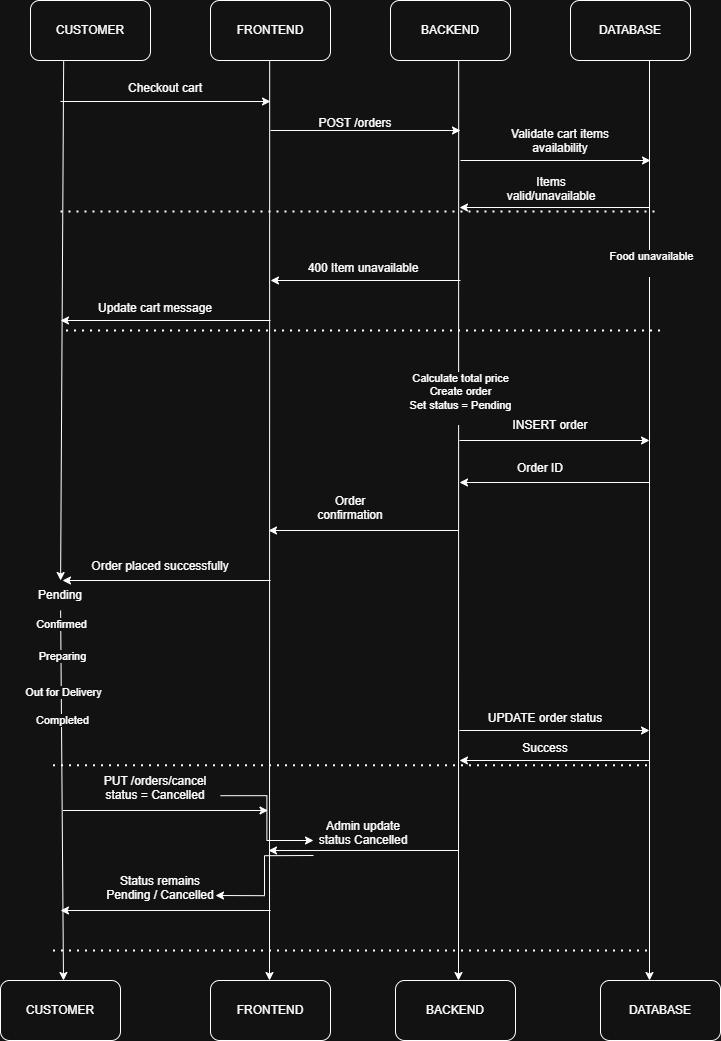

The diagram above was exported from draw.io. Its source (the exported page's mxGraphModel, read from the mxfile embedded in the PNG):
<mxGraphModel dx="3184" dy="1056" grid="1" gridSize="10" guides="1" tooltips="1" connect="1" arrows="1" fold="1" page="1" pageScale="1" pageWidth="850" pageHeight="1100" math="0" shadow="0">
  <root>
    <mxCell id="0" />
    <mxCell id="1" parent="0" />
    <mxCell id="_9Mzp3ThdSKGCF5J2L4T-1" parent="1" style="rounded=1;whiteSpace=wrap;html=1;" value="CUSTOMER" vertex="1">
      <mxGeometry height="60" width="120" x="80" y="40" as="geometry" />
    </mxCell>
    <mxCell id="_9Mzp3ThdSKGCF5J2L4T-2" parent="1" style="rounded=1;whiteSpace=wrap;html=1;" value="FRONTEND" vertex="1">
      <mxGeometry height="60" width="120" x="260" y="40" as="geometry" />
    </mxCell>
    <mxCell id="_9Mzp3ThdSKGCF5J2L4T-3" parent="1" style="rounded=1;whiteSpace=wrap;html=1;" value="BACKEND" vertex="1">
      <mxGeometry height="60" width="120" x="440" y="40" as="geometry" />
    </mxCell>
    <mxCell id="_9Mzp3ThdSKGCF5J2L4T-4" parent="1" style="rounded=1;whiteSpace=wrap;html=1;" value="DATABASE" vertex="1">
      <mxGeometry height="60" width="120" x="620" y="40" as="geometry" />
    </mxCell>
    <mxCell id="_9Mzp3ThdSKGCF5J2L4T-5" edge="1" parent="1" source="_9Mzp3ThdSKGCF5J2L4T-36" style="rounded=0;orthogonalLoop=1;jettySize=auto;html=1;">
      <mxGeometry relative="1" as="geometry">
        <mxPoint x="113.17000000000002" y="100" as="sourcePoint" />
        <mxPoint x="113" y="1020" as="targetPoint" />
      </mxGeometry>
    </mxCell>
    <mxCell id="_9Mzp3ThdSKGCF5J2L4T-38" connectable="0" parent="_9Mzp3ThdSKGCF5J2L4T-5" style="edgeLabel;html=1;align=center;verticalAlign=middle;resizable=0;points=[];" value="Confirmed" vertex="1">
      <mxGeometry relative="1" x="-0.9307" y="-1" as="geometry">
        <mxPoint as="offset" />
      </mxGeometry>
    </mxCell>
    <mxCell id="_9Mzp3ThdSKGCF5J2L4T-39" connectable="0" parent="_9Mzp3ThdSKGCF5J2L4T-5" style="edgeLabel;html=1;align=center;verticalAlign=middle;resizable=0;points=[];" value="Preparing" vertex="1">
      <mxGeometry relative="1" x="-0.7623" as="geometry">
        <mxPoint as="offset" />
      </mxGeometry>
    </mxCell>
    <mxCell id="_9Mzp3ThdSKGCF5J2L4T-40" connectable="0" parent="_9Mzp3ThdSKGCF5J2L4T-5" style="edgeLabel;html=1;align=center;verticalAlign=middle;resizable=0;points=[];" value="Out for Delivery" vertex="1">
      <mxGeometry relative="1" x="-0.5693" as="geometry">
        <mxPoint as="offset" />
      </mxGeometry>
    </mxCell>
    <mxCell id="_9Mzp3ThdSKGCF5J2L4T-41" connectable="0" parent="_9Mzp3ThdSKGCF5J2L4T-5" style="edgeLabel;html=1;align=center;verticalAlign=middle;resizable=0;points=[];" value="Completed" vertex="1">
      <mxGeometry relative="1" x="-0.4159" y="-1" as="geometry">
        <mxPoint as="offset" />
      </mxGeometry>
    </mxCell>
    <mxCell id="_9Mzp3ThdSKGCF5J2L4T-6" edge="1" parent="1" style="rounded=0;orthogonalLoop=1;jettySize=auto;html=1;">
      <mxGeometry relative="1" as="geometry">
        <mxPoint x="319.17" y="100" as="sourcePoint" />
        <mxPoint x="319" y="1020" as="targetPoint" />
      </mxGeometry>
    </mxCell>
    <mxCell id="_9Mzp3ThdSKGCF5J2L4T-7" edge="1" parent="1" style="rounded=0;orthogonalLoop=1;jettySize=auto;html=1;">
      <mxGeometry relative="1" as="geometry">
        <mxPoint x="508.17" y="100" as="sourcePoint" />
        <mxPoint x="508" y="1020" as="targetPoint" />
      </mxGeometry>
    </mxCell>
    <mxCell id="_9Mzp3ThdSKGCF5J2L4T-27" connectable="0" parent="_9Mzp3ThdSKGCF5J2L4T-7" style="edgeLabel;html=1;align=center;verticalAlign=middle;resizable=0;points=[];" value="&lt;div&gt;Calculate total price&lt;/div&gt;&lt;div&gt;Create order&lt;/div&gt;&lt;div&gt;Set status = Pending&lt;/div&gt;&lt;div&gt;&lt;br&gt;&lt;/div&gt;" vertex="1">
      <mxGeometry relative="1" x="-0.2886" as="geometry">
        <mxPoint y="8" as="offset" />
      </mxGeometry>
    </mxCell>
    <mxCell id="_9Mzp3ThdSKGCF5J2L4T-8" edge="1" parent="1" style="rounded=0;orthogonalLoop=1;jettySize=auto;html=1;">
      <mxGeometry relative="1" as="geometry">
        <mxPoint x="699" y="100" as="sourcePoint" />
        <mxPoint x="699" y="1020" as="targetPoint" />
      </mxGeometry>
    </mxCell>
    <mxCell id="_9Mzp3ThdSKGCF5J2L4T-26" connectable="0" parent="_9Mzp3ThdSKGCF5J2L4T-8" style="edgeLabel;html=1;align=center;verticalAlign=middle;resizable=0;points=[];" value="&lt;div&gt;Food unavailable&lt;/div&gt;&lt;div&gt;&lt;br&gt;&lt;/div&gt;" vertex="1">
      <mxGeometry relative="1" x="-0.5882" as="geometry">
        <mxPoint y="13" as="offset" />
      </mxGeometry>
    </mxCell>
    <mxCell id="_9Mzp3ThdSKGCF5J2L4T-9" parent="1" style="text;html=1;whiteSpace=wrap;strokeColor=none;fillColor=none;align=center;verticalAlign=middle;rounded=0;" value="&lt;div&gt;Checkout cart&lt;/div&gt;&lt;div&gt;&lt;br&gt;&lt;/div&gt;" vertex="1">
      <mxGeometry height="30" width="90" x="170" y="120" as="geometry" />
    </mxCell>
    <mxCell id="_9Mzp3ThdSKGCF5J2L4T-10" edge="1" parent="1" style="endArrow=classic;html=1;rounded=0;" value="">
      <mxGeometry height="50" relative="1" width="50" as="geometry">
        <mxPoint x="110" y="141" as="sourcePoint" />
        <mxPoint x="320" y="141" as="targetPoint" />
      </mxGeometry>
    </mxCell>
    <mxCell id="_9Mzp3ThdSKGCF5J2L4T-11" edge="1" parent="1" style="endArrow=classic;html=1;rounded=0;" value="">
      <mxGeometry height="50" relative="1" width="50" as="geometry">
        <mxPoint x="320" y="170" as="sourcePoint" />
        <mxPoint x="510" y="170" as="targetPoint" />
      </mxGeometry>
    </mxCell>
    <mxCell id="_9Mzp3ThdSKGCF5J2L4T-12" edge="1" parent="1" style="endArrow=classic;html=1;rounded=0;" value="">
      <mxGeometry height="50" relative="1" width="50" as="geometry">
        <mxPoint x="510" y="200" as="sourcePoint" />
        <mxPoint x="700" y="200" as="targetPoint" />
      </mxGeometry>
    </mxCell>
    <mxCell id="_9Mzp3ThdSKGCF5J2L4T-13" parent="1" style="text;html=1;whiteSpace=wrap;strokeColor=none;fillColor=none;align=center;verticalAlign=middle;rounded=0;" value="&lt;div&gt;POST /orders&lt;/div&gt;&lt;div&gt;&lt;br&gt;&lt;/div&gt;" vertex="1">
      <mxGeometry height="40" width="90" x="360" y="150" as="geometry" />
    </mxCell>
    <mxCell id="_9Mzp3ThdSKGCF5J2L4T-14" parent="1" style="text;html=1;whiteSpace=wrap;strokeColor=none;fillColor=none;align=center;verticalAlign=middle;rounded=0;" value="&lt;div&gt;Validate cart items availability&lt;/div&gt;&lt;div&gt;&lt;br&gt;&lt;/div&gt;" vertex="1">
      <mxGeometry height="50" width="120" x="550" y="163" as="geometry" />
    </mxCell>
    <mxCell id="_9Mzp3ThdSKGCF5J2L4T-16" edge="1" parent="1" style="endArrow=classic;html=1;rounded=0;" value="">
      <mxGeometry height="50" relative="1" width="50" as="geometry">
        <mxPoint x="699" y="247" as="sourcePoint" />
        <mxPoint x="509" y="247" as="targetPoint" />
      </mxGeometry>
    </mxCell>
    <mxCell id="_9Mzp3ThdSKGCF5J2L4T-17" parent="1" style="text;html=1;whiteSpace=wrap;strokeColor=none;fillColor=none;align=center;verticalAlign=middle;rounded=0;" value="&lt;div&gt;Items valid/unavailable&lt;/div&gt;&lt;div&gt;&lt;br&gt;&lt;/div&gt;" vertex="1">
      <mxGeometry height="30" width="60" x="571" y="221" as="geometry" />
    </mxCell>
    <mxCell id="_9Mzp3ThdSKGCF5J2L4T-20" edge="1" parent="1" style="endArrow=none;dashed=1;html=1;dashPattern=1 3;strokeWidth=2;rounded=0;" value="">
      <mxGeometry height="50" relative="1" width="50" as="geometry">
        <mxPoint x="110" y="251" as="sourcePoint" />
        <mxPoint x="705" y="251" as="targetPoint" />
      </mxGeometry>
    </mxCell>
    <mxCell id="_9Mzp3ThdSKGCF5J2L4T-21" edge="1" parent="1" style="endArrow=classic;html=1;rounded=0;" value="">
      <mxGeometry height="50" relative="1" width="50" as="geometry">
        <mxPoint x="510" y="320" as="sourcePoint" />
        <mxPoint x="320" y="320" as="targetPoint" />
      </mxGeometry>
    </mxCell>
    <mxCell id="_9Mzp3ThdSKGCF5J2L4T-22" parent="1" style="text;html=1;whiteSpace=wrap;strokeColor=none;fillColor=none;align=center;verticalAlign=middle;rounded=0;" value="&lt;div&gt;400 Item unavailable&lt;/div&gt;&lt;div&gt;&lt;br&gt;&lt;/div&gt;" vertex="1">
      <mxGeometry height="50" width="120" x="353" y="290" as="geometry" />
    </mxCell>
    <mxCell id="_9Mzp3ThdSKGCF5J2L4T-23" edge="1" parent="1" style="endArrow=classic;html=1;rounded=0;" value="">
      <mxGeometry height="50" relative="1" width="50" as="geometry">
        <mxPoint x="320" y="360" as="sourcePoint" />
        <mxPoint x="110" y="360" as="targetPoint" />
      </mxGeometry>
    </mxCell>
    <mxCell id="_9Mzp3ThdSKGCF5J2L4T-24" parent="1" style="text;html=1;whiteSpace=wrap;strokeColor=none;fillColor=none;align=center;verticalAlign=middle;rounded=0;" value="&lt;div&gt;Update cart message&lt;/div&gt;&lt;div&gt;&lt;br&gt;&lt;/div&gt;" vertex="1">
      <mxGeometry height="50" width="130" x="140" y="330" as="geometry" />
    </mxCell>
    <mxCell id="_9Mzp3ThdSKGCF5J2L4T-25" edge="1" parent="1" style="endArrow=none;dashed=1;html=1;dashPattern=1 3;strokeWidth=2;rounded=0;" value="">
      <mxGeometry height="50" relative="1" width="50" as="geometry">
        <mxPoint x="115.5" y="370" as="sourcePoint" />
        <mxPoint x="710.5" y="370" as="targetPoint" />
      </mxGeometry>
    </mxCell>
    <mxCell id="_9Mzp3ThdSKGCF5J2L4T-28" edge="1" parent="1" style="endArrow=classic;html=1;rounded=0;" value="">
      <mxGeometry height="50" relative="1" width="50" as="geometry">
        <mxPoint x="509" y="480" as="sourcePoint" />
        <mxPoint x="699" y="480" as="targetPoint" />
      </mxGeometry>
    </mxCell>
    <mxCell id="_9Mzp3ThdSKGCF5J2L4T-29" parent="1" style="text;html=1;whiteSpace=wrap;strokeColor=none;fillColor=none;align=center;verticalAlign=middle;rounded=0;" value="&lt;div&gt;INSERT order&lt;/div&gt;&lt;div&gt;&lt;br&gt;&lt;/div&gt;" vertex="1">
      <mxGeometry height="40" width="80" x="560" y="452" as="geometry" />
    </mxCell>
    <mxCell id="_9Mzp3ThdSKGCF5J2L4T-30" edge="1" parent="1" style="endArrow=classic;html=1;rounded=0;" value="">
      <mxGeometry height="50" relative="1" width="50" as="geometry">
        <mxPoint x="699" y="522" as="sourcePoint" />
        <mxPoint x="509" y="522" as="targetPoint" />
      </mxGeometry>
    </mxCell>
    <mxCell id="_9Mzp3ThdSKGCF5J2L4T-31" parent="1" style="text;html=1;whiteSpace=wrap;strokeColor=none;fillColor=none;align=center;verticalAlign=middle;rounded=0;" value="&lt;div&gt;Order ID&lt;/div&gt;&lt;div&gt;&lt;br&gt;&lt;/div&gt;" vertex="1">
      <mxGeometry height="30" width="60" x="560" y="500" as="geometry" />
    </mxCell>
    <mxCell id="_9Mzp3ThdSKGCF5J2L4T-32" edge="1" parent="1" style="endArrow=classic;html=1;rounded=0;" value="">
      <mxGeometry height="50" relative="1" width="50" as="geometry">
        <mxPoint x="508" y="570" as="sourcePoint" />
        <mxPoint x="318" y="570" as="targetPoint" />
      </mxGeometry>
    </mxCell>
    <mxCell id="_9Mzp3ThdSKGCF5J2L4T-33" parent="1" style="text;html=1;whiteSpace=wrap;strokeColor=none;fillColor=none;align=center;verticalAlign=middle;rounded=0;" value="&lt;div&gt;Order confirmation&lt;/div&gt;&lt;div&gt;&lt;br&gt;&lt;/div&gt;" vertex="1">
      <mxGeometry height="50" width="100" x="350" y="530" as="geometry" />
    </mxCell>
    <mxCell id="_9Mzp3ThdSKGCF5J2L4T-34" edge="1" parent="1" style="endArrow=classic;html=1;rounded=0;" value="">
      <mxGeometry height="50" relative="1" width="50" as="geometry">
        <mxPoint x="320" y="620" as="sourcePoint" />
        <mxPoint x="112" y="620" as="targetPoint" />
      </mxGeometry>
    </mxCell>
    <mxCell id="_9Mzp3ThdSKGCF5J2L4T-35" parent="1" style="text;html=1;whiteSpace=wrap;strokeColor=none;fillColor=none;align=center;verticalAlign=middle;rounded=0;" value="&lt;div&gt;Order placed successfully&lt;/div&gt;&lt;div&gt;&lt;br&gt;&lt;/div&gt;" vertex="1">
      <mxGeometry height="60" width="180" x="120" y="583" as="geometry" />
    </mxCell>
    <mxCell id="_9Mzp3ThdSKGCF5J2L4T-37" edge="1" parent="1" style="rounded=0;orthogonalLoop=1;jettySize=auto;html=1;" target="_9Mzp3ThdSKGCF5J2L4T-36" value="">
      <mxGeometry relative="1" as="geometry">
        <mxPoint x="113.17000000000002" y="100" as="sourcePoint" />
        <mxPoint x="113.17000000000002" y="960.761951264881" as="targetPoint" />
      </mxGeometry>
    </mxCell>
    <mxCell id="_9Mzp3ThdSKGCF5J2L4T-36" parent="1" style="text;html=1;whiteSpace=wrap;strokeColor=none;fillColor=none;align=center;verticalAlign=middle;rounded=0;" value="Pending" vertex="1">
      <mxGeometry height="30" width="60" x="80" y="620" as="geometry" />
    </mxCell>
    <mxCell id="_9Mzp3ThdSKGCF5J2L4T-42" edge="1" parent="1" style="endArrow=classic;html=1;rounded=0;" value="">
      <mxGeometry height="50" relative="1" width="50" as="geometry">
        <mxPoint x="509" y="770" as="sourcePoint" />
        <mxPoint x="699" y="770" as="targetPoint" />
      </mxGeometry>
    </mxCell>
    <mxCell id="_9Mzp3ThdSKGCF5J2L4T-43" edge="1" parent="1" style="endArrow=classic;html=1;rounded=0;" value="">
      <mxGeometry height="50" relative="1" width="50" as="geometry">
        <mxPoint x="699" y="800" as="sourcePoint" />
        <mxPoint x="509" y="800" as="targetPoint" />
      </mxGeometry>
    </mxCell>
    <mxCell id="_9Mzp3ThdSKGCF5J2L4T-44" parent="1" style="text;html=1;whiteSpace=wrap;strokeColor=none;fillColor=none;align=center;verticalAlign=middle;rounded=0;" value="&lt;div&gt;UPDATE order status&lt;/div&gt;&lt;div&gt;&lt;br&gt;&lt;/div&gt;" vertex="1">
      <mxGeometry height="50" width="130" x="530" y="740" as="geometry" />
    </mxCell>
    <mxCell id="_9Mzp3ThdSKGCF5J2L4T-45" parent="1" style="text;html=1;whiteSpace=wrap;strokeColor=none;fillColor=none;align=center;verticalAlign=middle;rounded=0;" value="&lt;div&gt;Success&lt;/div&gt;&lt;div&gt;&lt;br&gt;&lt;/div&gt;" vertex="1">
      <mxGeometry height="30" width="60" x="565" y="780" as="geometry" />
    </mxCell>
    <mxCell id="_9Mzp3ThdSKGCF5J2L4T-46" edge="1" parent="1" style="endArrow=none;dashed=1;html=1;dashPattern=1 3;strokeWidth=2;rounded=0;" value="">
      <mxGeometry height="50" relative="1" width="50" as="geometry">
        <mxPoint x="102.5" y="804.78" as="sourcePoint" />
        <mxPoint x="697.5" y="804.78" as="targetPoint" />
      </mxGeometry>
    </mxCell>
    <mxCell id="_9Mzp3ThdSKGCF5J2L4T-47" edge="1" parent="1" style="endArrow=none;dashed=1;html=1;dashPattern=1 3;strokeWidth=2;rounded=0;" value="">
      <mxGeometry height="50" relative="1" width="50" as="geometry">
        <mxPoint x="102.5" y="990" as="sourcePoint" />
        <mxPoint x="697.5" y="990" as="targetPoint" />
      </mxGeometry>
    </mxCell>
    <mxCell id="_9Mzp3ThdSKGCF5J2L4T-48" edge="1" parent="1" style="endArrow=classic;html=1;rounded=0;" value="">
      <mxGeometry height="50" relative="1" width="50" as="geometry">
        <mxPoint x="112.5" y="850" as="sourcePoint" />
        <mxPoint x="317.5" y="850" as="targetPoint" />
      </mxGeometry>
    </mxCell>
    <mxCell id="_9Mzp3ThdSKGCF5J2L4T-49" parent="1" style="text;html=1;whiteSpace=wrap;strokeColor=none;fillColor=none;align=center;verticalAlign=middle;rounded=0;" value="&lt;div&gt;PUT /orders/cancel&lt;/div&gt;&lt;div&gt;status = Cancelled&lt;/div&gt;&lt;div&gt;&lt;br&gt;&lt;/div&gt;" vertex="1">
      <mxGeometry height="50" width="130" x="140" y="810" as="geometry" />
    </mxCell>
    <mxCell id="_9Mzp3ThdSKGCF5J2L4T-50" edge="1" parent="1" style="endArrow=classic;html=1;rounded=0;" value="">
      <mxGeometry height="50" relative="1" width="50" as="geometry">
        <mxPoint x="508" y="890" as="sourcePoint" />
        <mxPoint x="318" y="890" as="targetPoint" />
      </mxGeometry>
    </mxCell>
    <mxCell id="_9Mzp3ThdSKGCF5J2L4T-52" edge="1" parent="1" source="_9Mzp3ThdSKGCF5J2L4T-49" style="edgeStyle=orthogonalEdgeStyle;rounded=0;orthogonalLoop=1;jettySize=auto;html=1;" target="_9Mzp3ThdSKGCF5J2L4T-51" value="">
      <mxGeometry relative="1" as="geometry" />
    </mxCell>
    <mxCell id="_9Mzp3ThdSKGCF5J2L4T-56" edge="1" parent="1" source="_9Mzp3ThdSKGCF5J2L4T-51" style="edgeStyle=orthogonalEdgeStyle;rounded=0;orthogonalLoop=1;jettySize=auto;html=1;exitX=0;exitY=0.75;exitDx=0;exitDy=0;entryX=1;entryY=0.5;entryDx=0;entryDy=0;" target="_9Mzp3ThdSKGCF5J2L4T-55">
      <mxGeometry relative="1" as="geometry" />
    </mxCell>
    <mxCell id="_9Mzp3ThdSKGCF5J2L4T-51" parent="1" style="text;html=1;whiteSpace=wrap;strokeColor=none;fillColor=none;align=center;verticalAlign=middle;rounded=0;" value="&lt;div&gt;Admin update status Cancelled&lt;/div&gt;&lt;div&gt;&lt;br&gt;&lt;/div&gt;" vertex="1">
      <mxGeometry height="60" width="100" x="363" y="850" as="geometry" />
    </mxCell>
    <mxCell id="_9Mzp3ThdSKGCF5J2L4T-55" parent="1" style="text;html=1;whiteSpace=wrap;strokeColor=none;fillColor=none;align=center;verticalAlign=middle;rounded=0;" value="&lt;div&gt;Status remains Pending / Cancelled&lt;/div&gt;&lt;div&gt;&lt;br&gt;&lt;/div&gt;" vertex="1">
      <mxGeometry height="70" width="110" x="155" y="900" as="geometry" />
    </mxCell>
    <mxCell id="_9Mzp3ThdSKGCF5J2L4T-57" edge="1" parent="1" style="endArrow=classic;html=1;rounded=0;" value="">
      <mxGeometry height="50" relative="1" width="50" as="geometry">
        <mxPoint x="320" y="950" as="sourcePoint" />
        <mxPoint x="110" y="950" as="targetPoint" />
      </mxGeometry>
    </mxCell>
    <mxCell id="_9Mzp3ThdSKGCF5J2L4T-58" parent="1" style="rounded=1;whiteSpace=wrap;html=1;" value="CUSTOMER" vertex="1">
      <mxGeometry height="60" width="120" x="50" y="1020" as="geometry" />
    </mxCell>
    <mxCell id="_9Mzp3ThdSKGCF5J2L4T-59" parent="1" style="rounded=1;whiteSpace=wrap;html=1;" value="FRONTEND" vertex="1">
      <mxGeometry height="60" width="120" x="260" y="1020" as="geometry" />
    </mxCell>
    <mxCell id="_9Mzp3ThdSKGCF5J2L4T-60" parent="1" style="rounded=1;whiteSpace=wrap;html=1;" value="BACKEND" vertex="1">
      <mxGeometry height="60" width="120" x="445" y="1020" as="geometry" />
    </mxCell>
    <mxCell id="_9Mzp3ThdSKGCF5J2L4T-61" parent="1" style="rounded=1;whiteSpace=wrap;html=1;" value="DATABASE" vertex="1">
      <mxGeometry height="60" width="120" x="650" y="1020" as="geometry" />
    </mxCell>
  </root>
</mxGraphModel>